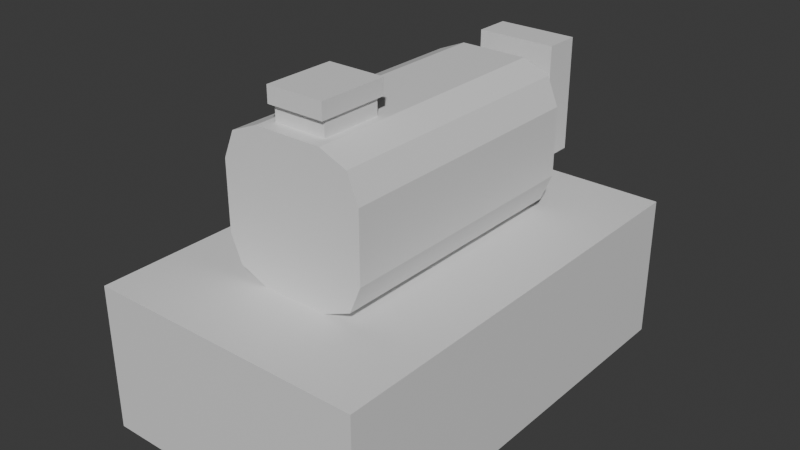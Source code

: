 # Source: pump.blend  (saved by Blender 4.2.66; exported with 4.5.12 LTS)
import bpy
from mathutils import Matrix  # noqa: F401  (used for matrix-valued properties, if any)

bpy.ops.wm.read_factory_settings(use_empty=True)
scene = bpy.context.scene
scene.name = 'Scene'

# ---- collections
col_collection = bpy.data.collections.new('Collection'); scene.collection.children.link(col_collection)

# ---- materials (node trees are filled in below, after node groups)
mat_material_003 = bpy.data.materials.new('Material.003')
mat_material_001 = bpy.data.materials.new('Material.001')
mat_material_002 = bpy.data.materials.new('Material.002')

# ---- material node trees
mat_material_003.use_nodes = True; mat_material_003.node_tree.nodes.clear()
_N = mat_material_003.node_tree.nodes; _L = mat_material_003.node_tree.links
n0 = _N.new('ShaderNodeBsdfPrincipled'); n0.name = 'Principled BSDF'; n0.location = (10, 300)
n1 = _N.new('ShaderNodeOutputMaterial'); n1.name = 'Material Output'; n1.location = (300, 300)
_L.new(n0.outputs[0], n1.inputs[0])
n1.is_active_output = True
mat_material_001.use_nodes = True; mat_material_001.node_tree.nodes.clear()
_N = mat_material_001.node_tree.nodes; _L = mat_material_001.node_tree.links
n0 = _N.new('ShaderNodeBsdfPrincipled'); n0.name = 'Principled BSDF'; n0.location = (10, 300)
n1 = _N.new('ShaderNodeOutputMaterial'); n1.name = 'Material Output'; n1.location = (300, 300)
_L.new(n0.outputs[0], n1.inputs[0])
n1.is_active_output = True
mat_material_002.use_nodes = True; mat_material_002.node_tree.nodes.clear()
_N = mat_material_002.node_tree.nodes; _L = mat_material_002.node_tree.links
n0 = _N.new('ShaderNodeBsdfPrincipled'); n0.name = 'Principled BSDF'; n0.location = (10, 300)
n1 = _N.new('ShaderNodeOutputMaterial'); n1.name = 'Material Output'; n1.location = (300, 300)
_L.new(n0.outputs[0], n1.inputs[0])
n1.is_active_output = True

# ---- world
world_world = bpy.data.worlds.new('World'); scene.world = world_world
world_world.use_nodes = True; world_world.node_tree.nodes.clear()
_N = world_world.node_tree.nodes; _L = world_world.node_tree.links
n0 = _N.new('ShaderNodeOutputWorld'); n0.name = 'World Output'; n0.location = (300, 300)
n1 = _N.new('ShaderNodeBackground'); n1.name = 'Background'; n1.location = (10, 300)
n1.inputs[0].default_value = (0.05088, 0.05088, 0.05088, 1.0)
_L.new(n1.outputs[0], n0.inputs[0])
n0.is_active_output = True
world_world.color = (0.05088, 0.05088, 0.05088)
world_world.sun_shadow_jitter_overblur = 0.0

# ---- meshes
me_cube_001 = bpy.data.meshes.new('Cube.001')
me_cube_001.from_pydata([(-1.0, -1.0, -1.0), (-1.0, -1.0, 1.0), (-1.0, 1.0, -1.0), (-1.0, 1.0, 1.0), (1.0, -1.0, -1.0), (1.0, -1.0, 1.0), (1.0, 1.0, -1.0), (1.0, 1.0, 1.0)], [], [(0, 1, 3, 2), (2, 3, 7, 6), (6, 7, 5, 4), (4, 5, 1, 0), (7, 3, 1, 5)])
_uv = me_cube_001.uv_layers.new(name='UVMap')
_uv.uv.foreach_set('vector', [0.3332, 0.6665, 0.0001665, 0.6665, 0.0001665, 0.3335, 0.3332, 0.3335, 0.3335, 0.3332, 0.3335, 0.0001665, 0.6665, 0.0001665, 0.6665, 0.3332, 0.6665, 0.3335, 0.6665, 0.6665, 0.3335, 0.6665, 0.3335, 0.3335, 0.0001665, 0.6668, 0.3332, 0.6668, 0.3332, 0.9998, 0.0001665, 0.9998, 0.3332, 0.3332, 0.0001665, 0.3332, 0.0001665, 0.0001665, 0.3332, 0.0001665])
me_cube_001.materials.append(mat_material_003)
me_cube_001.update()
me_cube_002 = bpy.data.meshes.new('Cube.002')
me_cube_002.from_pydata([(-0.4696, 0.3333, 1.0), (-0.3623, -0.4406, 1.0), (-1.0, 0.3333, -0.4696), (-1.0, -0.3333, -0.4696), (-0.8446, 0.3333, -0.8446), (-0.8446, -0.3333, -0.8446), (-0.4696, -0.3333, -1.0), (-0.4696, 0.3333, -1.0), (-1.0, -1.0, -0.4696), (-0.4696, -1.0, -1.0), (-0.8446, -1.0, -0.8446), (-0.3623, -0.8927, 1.0), (-1.0, -1.0, 0.4696), (-0.8446, -1.0, 0.8446), (-0.4696, 1.0, -1.0), (-1.0, 1.0, -0.4696), (-0.8446, 1.0, -0.8446), (-1.0, 1.0, 0.4696), (-0.4696, 1.0, 1.0), (-0.8446, 1.0, 0.8446), (0.4696, -1.0, -1.0), (1.0, -1.0, -0.4696), (0.8446, -1.0, -0.8446), (1.0, -1.0, 0.4696), (0.3623, -0.8927, 1.0), (0.8446, -1.0, 0.8446), (1.0, 1.0, -0.4696), (0.4696, 1.0, -1.0), (0.8446, 1.0, -0.8446), (0.4696, 1.0, 1.0), (1.0, 1.0, 0.4696), (0.8446, 1.0, 0.8446), (-0.8446, 0.3333, 0.8446), (-0.8446, -0.3333, 0.8446), (-1.0, 0.3333, 0.4696), (-1.0, -0.3333, 0.4696), (0.4696, -0.3333, -1.0), (0.4696, 0.3333, -1.0), (0.8446, 0.3333, -0.8446), (0.8446, -0.3333, -0.8446), (1.0, 0.3333, -0.4696), (1.0, -0.3333, -0.4696), (0.4696, 0.3333, 1.0), (0.3623, -0.4406, 1.0), (0.8446, -0.3333, 0.8446), (0.8446, 0.3333, 0.8446), (1.0, -0.3333, 0.4696), (1.0, 0.3333, 0.4696), (-0.4696, -1.0, 1.0), (-0.4696, -0.3333, 1.0), (0.4696, -0.3333, 1.0), (0.4696, -1.0, 1.0), (-0.3623, -0.8927, 1.442), (-0.3623, -0.4406, 1.442), (0.3623, -0.4406, 1.442), (0.3623, -0.8927, 1.442), (0.3623, -0.8927, 1.221), (-0.3623, -0.8927, 1.221), (-0.3623, -0.4406, 1.221), (0.3623, -0.4406, 1.221), (-0.399, -0.9294, 1.442), (-0.399, -0.4039, 1.442), (0.399, -0.4039, 1.442), (0.399, -0.9294, 1.442), (0.399, -0.9294, 1.221), (-0.399, -0.9294, 1.221), (-0.399, -0.4039, 1.221), (0.399, -0.4039, 1.221), (-0.5559, -1.0, -0.5309), (0.5559, -1.0, -0.5309), (-0.5559, -1.0, 0.5309), (0.5559, -1.0, 0.5309), (0.5559, 1.0, -0.5309), (-0.5559, 1.0, -0.5309), (0.5559, 1.0, 0.5309), (-0.5559, 1.0, 0.5309), (0.5559, 1.539, -0.5309), (0.5559, 1.539, 0.5309), (-0.5559, 1.539, -0.5309), (-0.5559, 1.539, 0.5309), (0.5559, 1.27, 0.5309), (-0.5559, 1.27, 0.5309), (-0.5559, 1.27, -0.5309), (0.5559, 1.27, -0.5309), (-0.5559, 1.539, 1.037), (0.5559, 1.539, 1.037), (0.5559, 1.27, 1.037), (-0.5559, 1.27, 1.037)], [], [(41, 46, 23, 21), (45, 44, 46, 47), (54, 55, 63, 62), (2, 34, 17, 15), (6, 9, 10, 5), (5, 10, 8, 3), (0, 18, 19, 32), (32, 19, 17, 34), (37, 27, 28, 38), (38, 28, 26, 40), (50, 51, 25, 44), (44, 25, 23, 46), (31, 45, 47, 30), (29, 42, 45, 31), (42, 50, 44, 45), (22, 39, 41, 21), (39, 38, 40, 41), (20, 36, 39, 22), (36, 37, 38, 39), (13, 33, 35, 12), (33, 32, 34, 35), (48, 49, 33, 13), (49, 0, 32, 33), (16, 4, 2, 15), (4, 5, 3, 2), (14, 7, 4, 16), (7, 6, 5, 4), (8, 12, 35, 3), (3, 35, 34, 2), (29, 18, 0, 42), (42, 0, 49, 50), (26, 30, 47, 40), (40, 47, 46, 41), (11, 1, 49, 48), (43, 24, 51, 50), (24, 11, 48, 51), (1, 43, 50, 49), (54, 53, 52, 55), (56, 59, 67, 64), (53, 54, 62, 61), (58, 57, 65, 66), (24, 43, 59, 56), (43, 1, 58, 59), (1, 11, 57, 58), (11, 24, 56, 57), (65, 64, 63, 60), (66, 65, 60, 61), (67, 66, 61, 62), (64, 67, 62, 63), (57, 56, 64, 65), (59, 58, 66, 67), (55, 52, 60, 63), (52, 53, 61, 60), (9, 68, 8, 10), (68, 70, 12, 8), (70, 48, 13, 12), (20, 69, 68, 9), (69, 71, 70, 68), (71, 51, 48, 70), (22, 21, 69, 20), (21, 23, 71, 69), (23, 25, 51, 71), (27, 72, 26, 28), (72, 74, 30, 26), (74, 29, 31, 30), (14, 73, 72, 27), (80, 77, 85, 86), (75, 18, 29, 74), (16, 15, 73, 14), (15, 17, 75, 73), (17, 19, 18, 75), (78, 79, 77, 76), (83, 82, 78, 76), (80, 83, 76, 77), (82, 81, 79, 78), (73, 75, 81, 82), (74, 72, 83, 80), (72, 73, 82, 83), (75, 74, 80, 81), (87, 86, 85, 84), (81, 80, 86, 87), (79, 81, 87, 84), (77, 79, 84, 85)])
me_cube_002.polygons.foreach_set('material_index', [0, 0, 1, 0, 0, 0, 0, 0, 0, 0, 0, 0, 0, 0, 0, 0, 0, 0, 0, 0, 0, 0, 0, 0, 0, 0, 0, 0, 0, 0, 0, 0, 0, 0, 0, 0, 0, 1, 0, 1, 0, 1, 1, 1, 1, 1, 1, 1, 1, 0, 0, 1, 1, 0, 0, 0, 0, 0, 0, 0, 0, 0, 0, 0, 0, 0, 1, 0, 0, 0, 0, 0, 1, 1, 1, 1, 1, 1, 1, 1, 0, 1, 0])
_uv = me_cube_002.uv_layers.new(name='UVMap')
_uv.uv.foreach_set('vector', [0.113, 0.1368, 0.113, 0.2904, 0.003986, 0.2904, 0.003986, 0.1368, 0.2221, 0.3568, 0.113, 0.3568, 0.113, 0.2904, 0.2221, 0.2904, 0.419, 0.6976, 0.3451, 0.6976, 0.3391, 0.6916, 0.425, 0.6916, 0.2221, 0.8632, 0.2221, 0.7096, 0.3311, 0.7096, 0.3311, 0.8632, 0.113, 0.996, 0.003986, 0.996, 0.003986, 0.9296, 0.113, 0.9296, 0.113, 0.9296, 0.003986, 0.9296, 0.003986, 0.8632, 0.113, 0.8632, 0.2221, 0.5768, 0.3311, 0.5768, 0.3311, 0.6432, 0.2221, 0.6432, 0.2221, 0.6432, 0.3311, 0.6432, 0.3311, 0.7096, 0.2221, 0.7096, 0.2221, 0.003986, 0.3311, 0.003986, 0.3311, 0.07039, 0.2221, 0.07039, 0.2221, 0.07039, 0.3311, 0.07039, 0.3311, 0.1368, 0.2221, 0.1368, 0.113, 0.4232, 0.003986, 0.4232, 0.003986, 0.3568, 0.113, 0.3568, 0.113, 0.3568, 0.003986, 0.3568, 0.003986, 0.2904, 0.113, 0.2904, 0.3311, 0.3568, 0.2221, 0.3568, 0.2221, 0.2904, 0.3311, 0.2904, 0.3311, 0.4232, 0.2221, 0.4232, 0.2221, 0.3568, 0.3311, 0.3568, 0.2221, 0.4232, 0.113, 0.4232, 0.113, 0.3568, 0.2221, 0.3568, 0.003986, 0.07039, 0.113, 0.07039, 0.113, 0.1368, 0.003986, 0.1368, 0.113, 0.07039, 0.2221, 0.07039, 0.2221, 0.1368, 0.113, 0.1368, 0.003986, 0.003986, 0.113, 0.003986, 0.113, 0.07039, 0.003986, 0.07039, 0.113, 0.003986, 0.2221, 0.003986, 0.2221, 0.07039, 0.113, 0.07039, 0.003986, 0.6432, 0.113, 0.6432, 0.113, 0.7096, 0.003986, 0.7096, 0.113, 0.6432, 0.2221, 0.6432, 0.2221, 0.7096, 0.113, 0.7096, 0.003986, 0.5768, 0.113, 0.5768, 0.113, 0.6432, 0.003986, 0.6432, 0.113, 0.5768, 0.2221, 0.5768, 0.2221, 0.6432, 0.113, 0.6432, 0.3311, 0.9296, 0.2221, 0.9296, 0.2221, 0.8632, 0.3311, 0.8632, 0.2221, 0.9296, 0.113, 0.9296, 0.113, 0.8632, 0.2221, 0.8632, 0.3311, 0.996, 0.2221, 0.996, 0.2221, 0.9296, 0.3311, 0.9296, 0.2221, 0.996, 0.113, 0.996, 0.113, 0.9296, 0.2221, 0.9296, 0.003986, 0.8632, 0.003986, 0.7096, 0.113, 0.7096, 0.113, 0.8632, 0.113, 0.8632, 0.113, 0.7096, 0.2221, 0.7096, 0.2221, 0.8632, 0.3311, 0.4232, 0.3311, 0.5768, 0.2221, 0.5768, 0.2221, 0.4232, 0.2221, 0.4232, 0.2221, 0.5768, 0.113, 0.5768, 0.113, 0.4232, 0.3311, 0.1368, 0.3311, 0.2904, 0.2221, 0.2904, 0.2221, 0.1368, 0.2221, 0.1368, 0.2221, 0.2904, 0.113, 0.2904, 0.113, 0.1368, 0.02153, 0.5593, 0.09548, 0.5593, 0.113, 0.5768, 0.003986, 0.5768, 0.09548, 0.4407, 0.02153, 0.4407, 0.003986, 0.4232, 0.113, 0.4232, 0.02153, 0.4407, 0.02153, 0.5593, 0.003986, 0.5768, 0.003986, 0.4232, 0.09548, 0.5593, 0.09548, 0.4407, 0.113, 0.4232, 0.113, 0.5768, 0.419, 0.6976, 0.419, 0.8162, 0.3451, 0.8162, 0.3451, 0.6976, 0.6578, 0.8655, 0.6578, 0.7916, 0.6638, 0.7856, 0.6638, 0.8715, 0.419, 0.8162, 0.419, 0.6976, 0.425, 0.6916, 0.425, 0.8222, 0.6276, 0.6976, 0.6276, 0.7716, 0.6216, 0.7776, 0.6216, 0.6916, 0.6216, 0.8655, 0.6216, 0.7916, 0.6578, 0.7916, 0.6578, 0.8655, 0.4752, 0.6976, 0.4752, 0.8162, 0.439, 0.8162, 0.439, 0.6976, 0.6638, 0.6976, 0.6638, 0.7716, 0.6276, 0.7716, 0.6276, 0.6976, 0.4831, 0.8162, 0.4831, 0.6976, 0.5193, 0.6976, 0.5193, 0.8162, 0.5774, 0.8222, 0.5774, 0.6916, 0.6136, 0.6916, 0.6136, 0.8222, 0.7103, 0.8108, 0.7103, 0.8967, 0.6742, 0.8967, 0.6742, 0.8108, 0.5695, 0.6916, 0.5695, 0.8222, 0.5333, 0.8222, 0.5333, 0.6916, 0.7183, 0.8967, 0.7183, 0.8108, 0.7545, 0.8108, 0.7545, 0.8967, 0.5193, 0.8162, 0.5193, 0.6976, 0.5253, 0.6916, 0.5253, 0.8222, 0.439, 0.6976, 0.439, 0.8162, 0.433, 0.8222, 0.433, 0.6916, 0.3451, 0.6976, 0.3451, 0.8162, 0.3391, 0.8222, 0.3391, 0.6916, 0.3451, 0.8162, 0.419, 0.8162, 0.425, 0.8222, 0.3391, 0.8222, 0.5289, 0.2444, 0.6056, 0.2585, 0.6157, 0.3311, 0.5543, 0.3057, 0.6056, 0.2585, 0.7793, 0.2585, 0.7693, 0.3311, 0.6157, 0.3311, 0.7793, 0.2585, 0.856, 0.2444, 0.8306, 0.3057, 0.7693, 0.3311, 0.5289, 0.09074, 0.6056, 0.07661, 0.6056, 0.2585, 0.5289, 0.2444, 0.6056, 0.07661, 0.7793, 0.07661, 0.7793, 0.2585, 0.6056, 0.2585, 0.7793, 0.07661, 0.856, 0.09074, 0.856, 0.2444, 0.7793, 0.2585, 0.5543, 0.0294, 0.6157, 0.003986, 0.6056, 0.07661, 0.5289, 0.09074, 0.6157, 0.003986, 0.7693, 0.003986, 0.7793, 0.07661, 0.6056, 0.07661, 0.7693, 0.003986, 0.8306, 0.0294, 0.856, 0.09074, 0.7793, 0.07661, 0.6662, 0.4433, 0.5895, 0.4292, 0.5794, 0.3566, 0.6408, 0.382, 0.5895, 0.4292, 0.4158, 0.4292, 0.4258, 0.3566, 0.5794, 0.3566, 0.4158, 0.4292, 0.3391, 0.4433, 0.3645, 0.382, 0.4258, 0.3566, 0.6662, 0.5969, 0.5895, 0.611, 0.5895, 0.4292, 0.6662, 0.4433, 0.8144, 0.5302, 0.8585, 0.5302, 0.8585, 0.613, 0.8144, 0.613, 0.4158, 0.611, 0.3391, 0.5969, 0.3391, 0.4433, 0.4158, 0.4292, 0.6408, 0.6583, 0.5794, 0.6837, 0.5895, 0.611, 0.6662, 0.5969, 0.5794, 0.6837, 0.4258, 0.6837, 0.4158, 0.611, 0.5895, 0.611, 0.4258, 0.6837, 0.3645, 0.6583, 0.3391, 0.5969, 0.4158, 0.611, 0.5209, 0.09217, 0.5209, 0.2658, 0.3391, 0.2658, 0.3391, 0.09217, 0.3391, 0.04808, 0.5209, 0.04808, 0.5209, 0.09217, 0.3391, 0.09217, 0.8144, 0.5302, 0.8144, 0.3566, 0.8585, 0.3566, 0.8585, 0.5302, 0.7183, 0.3566, 0.7183, 0.5302, 0.6742, 0.5302, 0.6742, 0.3566, 0.7624, 0.3566, 0.7624, 0.5302, 0.7183, 0.5302, 0.7183, 0.3566, 0.7703, 0.5302, 0.7703, 0.3566, 0.8144, 0.3566, 0.8144, 0.5302, 0.3391, 0.003986, 0.5209, 0.003986, 0.5209, 0.04808, 0.3391, 0.04808, 0.6742, 0.8028, 0.6742, 0.6209, 0.7183, 0.6209, 0.7183, 0.8028, 0.809, 0.8028, 0.809, 0.6209, 0.8531, 0.6209, 0.8531, 0.8028, 0.7183, 0.8028, 0.7183, 0.6209, 0.801, 0.6209, 0.801, 0.8028, 0.6742, 0.5302, 0.7183, 0.5302, 0.7183, 0.613, 0.6742, 0.613, 0.3391, 0.2658, 0.5209, 0.2658, 0.5209, 0.3486, 0.3391, 0.3486])
me_cube_002.materials.append(mat_material_001)
me_cube_002.materials.append(mat_material_002)
me_cube_002.update()

# ---- objects
ob_cube = bpy.data.objects.new('Cube', me_cube_001)
ob_cube_001 = bpy.data.objects.new('Cube.001', me_cube_002)

# ---- transforms, parenting, visibility, modifiers, constraints
ob_cube.location = (0.0, 0.0, 0.0)
ob_cube.scale = (0.3824, 0.6073, 0.2)
ob_cube_001.location = (0.0, 0.0, 0.4)
ob_cube_001.scale = (0.2, 0.3713, 0.2)

# ---- collection membership
col_collection.objects.link(ob_cube)
col_collection.objects.link(ob_cube_001)

# ---- scene / render settings (as saved in the file)
scene.frame_start = 1; scene.frame_end = 250; scene.frame_set(1)
scene.render.engine = 'BLENDER_EEVEE_NEXT'
bpy.context.view_layer.update()

# ---- added for rendering (the .blend has no active camera and no usable light): camera, sun
cam_auto = bpy.data.cameras.new('AutoCamera')
cam_auto.lens = 50.0
cam_auto.sensor_width = 36.0
cam_auto.clip_end = 1000.0
ob_auto_camera = bpy.data.objects.new('AutoCamera', cam_auto)
scene.collection.objects.link(ob_auto_camera)
ob_auto_camera.location = (1.56181, -1.87418, 1.49368)
ob_auto_camera.rotation_euler = (1.09748, -7.21219e-08, 0.694738)
scene.camera = ob_auto_camera
light_auto_sun = bpy.data.lights.new('AutoSun', 'SUN')
light_auto_sun.energy = 3.0
light_auto_sun.angle = 0.0523599
ob_auto_sun = bpy.data.objects.new('AutoSun', light_auto_sun)
scene.collection.objects.link(ob_auto_sun)
ob_auto_sun.rotation_euler = (0.872665, 0.174533, 0.523599)
bpy.context.view_layer.update()
